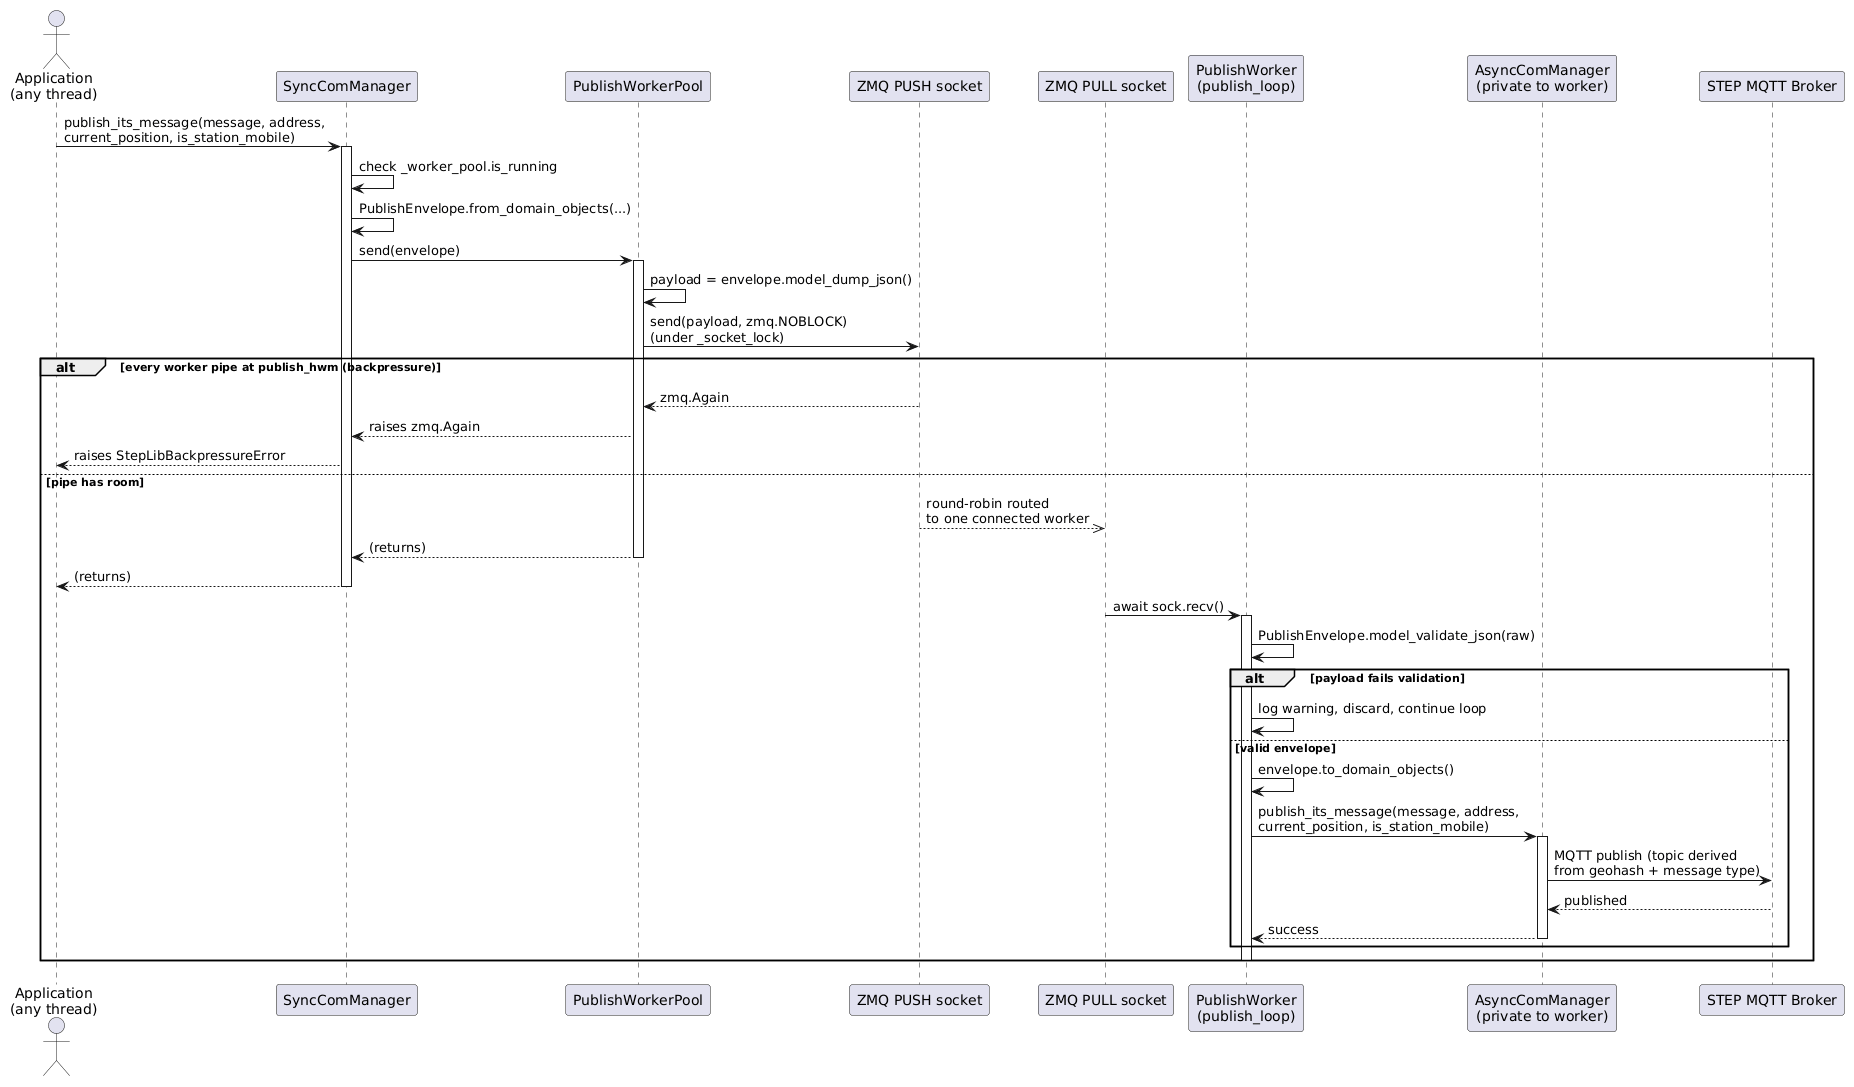

The diagram above was rendered by PlantUML. Its source (embedded in the PNG):
@startuml
actor "Application\n(any thread)" as App
participant "SyncComManager" as SCM
participant "PublishWorkerPool" as Pool
participant "ZMQ PUSH socket" as Push
participant "ZMQ PULL socket" as Pull
participant "PublishWorker\n(publish_loop)" as Worker
participant "AsyncComManager\n(private to worker)" as WorkerACM
participant "STEP MQTT Broker" as Broker

App -> SCM: publish_its_message(message, address,\ncurrent_position, is_station_mobile)
activate SCM
SCM -> SCM: check _worker_pool.is_running
SCM -> SCM: PublishEnvelope.from_domain_objects(...)
SCM -> Pool: send(envelope)
activate Pool
Pool -> Pool: payload = envelope.model_dump_json()
Pool -> Push: send(payload, zmq.NOBLOCK)\n(under _socket_lock)

alt every worker pipe at publish_hwm (backpressure)
    Push --> Pool: zmq.Again
    Pool --> SCM: raises zmq.Again
    SCM --> App: raises StepLibBackpressureError
else pipe has room
    Push -->> Pull: round-robin routed\nto one connected worker
    Pool --> SCM: (returns)
    deactivate Pool
    SCM --> App: (returns)
    deactivate SCM

    Pull -> Worker: await sock.recv()
    activate Worker
    Worker -> Worker: PublishEnvelope.model_validate_json(raw)
    alt payload fails validation
        Worker -> Worker: log warning, discard, continue loop
    else valid envelope
        Worker -> Worker: envelope.to_domain_objects()
        Worker -> WorkerACM: publish_its_message(message, address,\ncurrent_position, is_station_mobile)
        activate WorkerACM
        WorkerACM -> Broker: MQTT publish (topic derived\nfrom geohash + message type)
        Broker --> WorkerACM: published
        WorkerACM --> Worker: success
        deactivate WorkerACM
    end
    deactivate Worker
end
@enduml